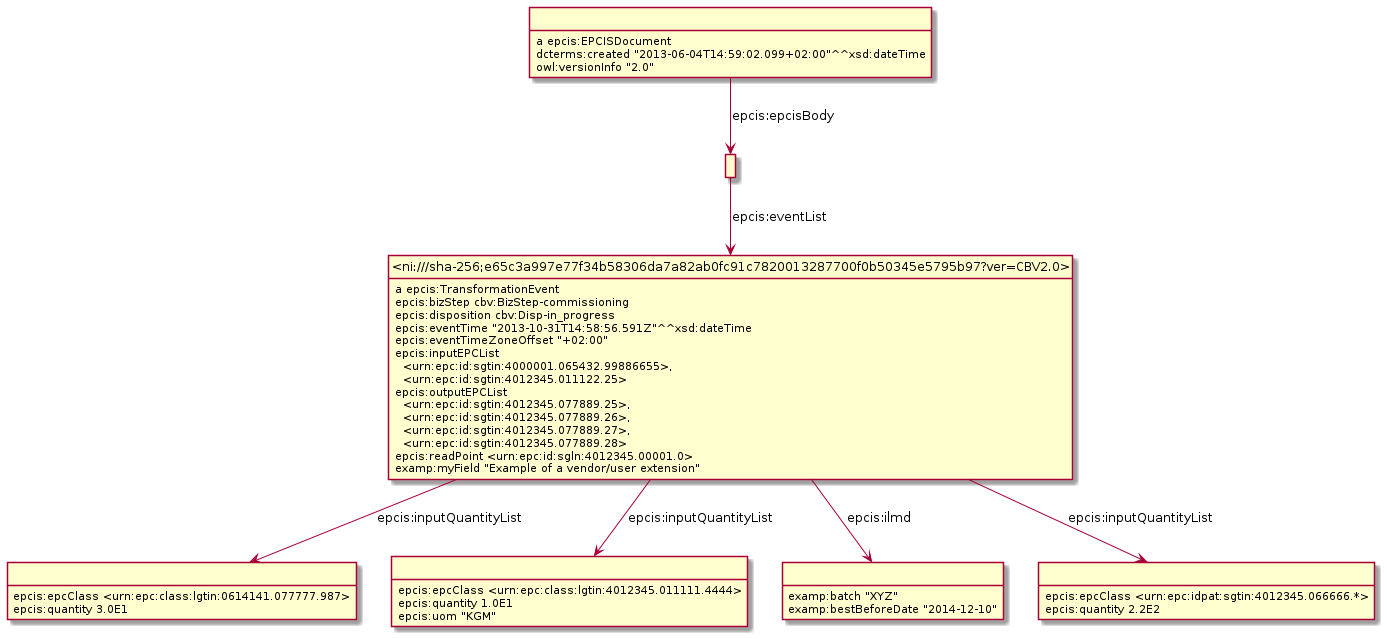

The diagram above was rendered by PlantUML. Its source (embedded in the PNG):
@startuml
hide empty methods
hide empty attributes
hide circle
skinparam classAttributeIconSize 0
class _r1631887022r4_ as " "
_r1631887022r4_ : epcis:epcClass <urn:epc:class:lgtin:0614141.077777.987>
_r1631887022r4_ : epcis:quantity 3.0E1
class _r1631887022r5_ as " "
_r1631887022r5_ : epcis:epcClass <urn:epc:class:lgtin:4012345.011111.4444>
_r1631887022r5_ : epcis:quantity 1.0E1
_r1631887022r5_ : epcis:uom "KGM"
class _ni_sha_256_e65c3a997e77f34b58306da7a82ab0fc91c7820013287700f0b50345e5795b97_ver_CBV2_0_ as "<ni:///sha-256;e65c3a997e77f34b58306da7a82ab0fc91c7820013287700f0b50345e5795b97?ver=CBV2.0>"
_ni_sha_256_e65c3a997e77f34b58306da7a82ab0fc91c7820013287700f0b50345e5795b97_ver_CBV2_0_ : a epcis:TransformationEvent
class _r1631887022r2_ as " "
_ni_sha_256_e65c3a997e77f34b58306da7a82ab0fc91c7820013287700f0b50345e5795b97_ver_CBV2_0_ -down-> _r1631887022r2_ : epcis:ilmd
class _r1631887022r3_ as " "
_ni_sha_256_e65c3a997e77f34b58306da7a82ab0fc91c7820013287700f0b50345e5795b97_ver_CBV2_0_ -down-> _r1631887022r3_ : epcis:inputQuantityList
_ni_sha_256_e65c3a997e77f34b58306da7a82ab0fc91c7820013287700f0b50345e5795b97_ver_CBV2_0_ -down-> _r1631887022r5_ : epcis:inputQuantityList
_ni_sha_256_e65c3a997e77f34b58306da7a82ab0fc91c7820013287700f0b50345e5795b97_ver_CBV2_0_ -down-> _r1631887022r4_ : epcis:inputQuantityList
_ni_sha_256_e65c3a997e77f34b58306da7a82ab0fc91c7820013287700f0b50345e5795b97_ver_CBV2_0_ : epcis:bizStep cbv:BizStep-commissioning
_ni_sha_256_e65c3a997e77f34b58306da7a82ab0fc91c7820013287700f0b50345e5795b97_ver_CBV2_0_ : epcis:disposition cbv:Disp-in_progress
_ni_sha_256_e65c3a997e77f34b58306da7a82ab0fc91c7820013287700f0b50345e5795b97_ver_CBV2_0_ : epcis:eventTime "2013-10-31T14:58:56.591Z"^^xsd:dateTime
_ni_sha_256_e65c3a997e77f34b58306da7a82ab0fc91c7820013287700f0b50345e5795b97_ver_CBV2_0_ : epcis:eventTimeZoneOffset "+02:00"
_ni_sha_256_e65c3a997e77f34b58306da7a82ab0fc91c7820013287700f0b50345e5795b97_ver_CBV2_0_ : epcis:inputEPCList\n  <urn:epc:id:sgtin:4000001.065432.99886655>,\n  <urn:epc:id:sgtin:4012345.011122.25>
_ni_sha_256_e65c3a997e77f34b58306da7a82ab0fc91c7820013287700f0b50345e5795b97_ver_CBV2_0_ : epcis:outputEPCList\n  <urn:epc:id:sgtin:4012345.077889.25>,\n  <urn:epc:id:sgtin:4012345.077889.26>,\n  <urn:epc:id:sgtin:4012345.077889.27>,\n  <urn:epc:id:sgtin:4012345.077889.28>
_ni_sha_256_e65c3a997e77f34b58306da7a82ab0fc91c7820013287700f0b50345e5795b97_ver_CBV2_0_ : epcis:readPoint <urn:epc:id:sgln:4012345.00001.0>
_ni_sha_256_e65c3a997e77f34b58306da7a82ab0fc91c7820013287700f0b50345e5795b97_ver_CBV2_0_ : examp:myField "Example of a vendor/user extension"
class _r1631887022r1_ as " "
_r1631887022r1_ -down-> _ni_sha_256_e65c3a997e77f34b58306da7a82ab0fc91c7820013287700f0b50345e5795b97_ver_CBV2_0_ : epcis:eventList
class _r1631887022r0_ as " "
_r1631887022r0_ : a epcis:EPCISDocument
_r1631887022r0_ -down-> _r1631887022r1_ : epcis:epcisBody
_r1631887022r0_ : dcterms:created "2013-06-04T14:59:02.099+02:00"^^xsd:dateTime
_r1631887022r0_ : owl:versionInfo "2.0"
_r1631887022r2_ : examp:batch "XYZ"
_r1631887022r2_ : examp:bestBeforeDate "2014-12-10"
_r1631887022r3_ : epcis:epcClass <urn:epc:idpat:sgtin:4012345.066666.*>
_r1631887022r3_ : epcis:quantity 2.2E2
@enduml